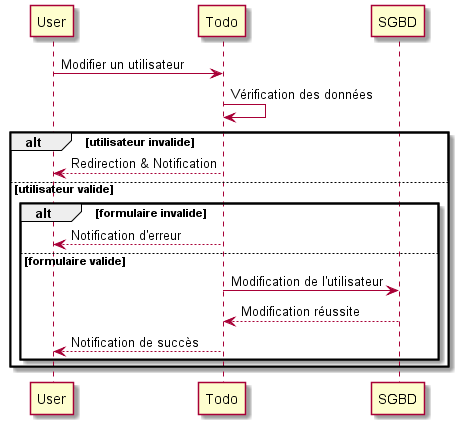

The diagram above was rendered by PlantUML. Its source (embedded in the PNG):
@startuml
    
User -> Todo: Modifier un utilisateur
Todo -> Todo: Vérification des données

alt utilisateur invalide

    Todo --> User: Redirection & Notification

else utilisateur valide

    alt formulaire invalide

        Todo --> User: Notification d'erreur
    
    else formulaire valide

        Todo -> SGBD: Modification de l'utilisateur
        SGBD --> Todo:Modification réussite
        Todo --> User:Notification de succès
    end
end

@enduml